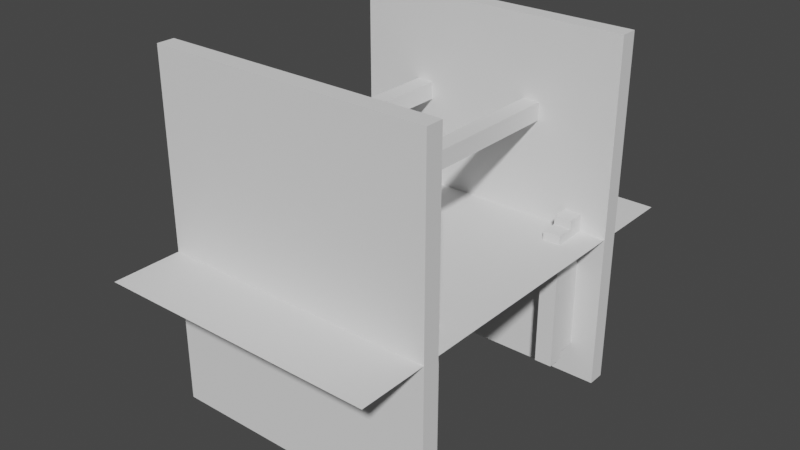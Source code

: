 # Source: 16_3.blend  (saved by Blender 2.92.15; exported with 4.5.12 LTS)
import bpy
from mathutils import Matrix  # noqa: F401  (used for matrix-valued properties, if any)

bpy.ops.wm.read_factory_settings(use_empty=True)
scene = bpy.context.scene
scene.name = 'Scene'

# ---- collections
col_collection = bpy.data.collections.new('Collection'); scene.collection.children.link(col_collection)

# ---- world
world_world = bpy.data.worlds.new('World'); scene.world = world_world
world_world.use_nodes = True; world_world.node_tree.nodes.clear()
_N = world_world.node_tree.nodes; _L = world_world.node_tree.links
n0 = _N.new('ShaderNodeOutputWorld'); n0.name = 'World Output'; n0.location = (300, 300)
n1 = _N.new('ShaderNodeBackground'); n1.name = 'Background'; n1.location = (10, 300)
n1.inputs[0].default_value = (0.05088, 0.05088, 0.05088, 1.0)
_L.new(n1.outputs[0], n0.inputs[0])
n0.is_active_output = True
world_world.color = (0.05088, 0.05088, 0.05088)
world_world.use_sun_shadow = False
world_world.sun_shadow_jitter_overblur = 0.0

# ---- meshes
me_cube_065 = bpy.data.meshes.new('Cube.065')
me_cube_065.from_pydata([(-8.0, -0.1, -10.0), (-8.0, -0.1, 10.0), (-8.0, 0.1, -10.0), (-8.0, 0.1, 10.0), (8.0, -0.1, -10.0), (8.0, -0.1, 10.0), (8.0, 0.1, -10.0), (8.0, 0.1, 10.0)], [], [(0, 1, 3, 2), (2, 3, 7, 6), (6, 7, 5, 4), (4, 5, 1, 0), (2, 6, 4, 0), (7, 3, 1, 5)])
_uv = me_cube_065.uv_layers.new(name='UVMap')
_uv.uv.foreach_set('vector', [0.375, 0.0, 0.625, 0.0, 0.625, 0.25, 0.375, 0.25, 0.375, 0.25, 0.625, 0.25, 0.625, 0.5, 0.375, 0.5, 0.375, 0.5, 0.625, 0.5, 0.625, 0.75, 0.375, 0.75, 0.375, 0.75, 0.625, 0.75, 0.625, 1.0, 0.375, 1.0, 0.125, 0.5, 0.375, 0.5, 0.375, 0.75, 0.125, 0.75, 0.625, 0.5, 0.875, 0.5, 0.875, 0.75, 0.625, 0.75])
me_cube_065.use_remesh_fix_poles = True
me_cube_065.use_remesh_preserve_attributes = False
me_cube_065.use_mirror_vertex_groups = False
me_cube_065.update()
me_cube_066 = bpy.data.meshes.new('Cube.066')
me_cube_066.from_pydata([(-8.0, -0.1, -10.0), (-8.0, -0.1, 10.0), (-8.0, 0.1, -10.0), (-8.0, 0.1, 10.0), (8.0, -0.1, -10.0), (8.0, -0.1, 10.0), (8.0, 0.1, -10.0), (8.0, 0.1, 10.0)], [], [(0, 1, 3, 2), (2, 3, 7, 6), (6, 7, 5, 4), (4, 5, 1, 0), (2, 6, 4, 0), (7, 3, 1, 5)])
_uv = me_cube_066.uv_layers.new(name='UVMap')
_uv.uv.foreach_set('vector', [0.375, 0.0, 0.625, 0.0, 0.625, 0.25, 0.375, 0.25, 0.375, 0.25, 0.625, 0.25, 0.625, 0.5, 0.375, 0.5, 0.375, 0.5, 0.625, 0.5, 0.625, 0.75, 0.375, 0.75, 0.375, 0.75, 0.625, 0.75, 0.625, 1.0, 0.375, 1.0, 0.125, 0.5, 0.375, 0.5, 0.375, 0.75, 0.125, 0.75, 0.625, 0.5, 0.875, 0.5, 0.875, 0.75, 0.625, 0.75])
me_cube_066.use_remesh_fix_poles = True
me_cube_066.use_remesh_preserve_attributes = False
me_cube_066.use_mirror_vertex_groups = False
me_cube_066.update()
me_plane_018 = bpy.data.meshes.new('Plane.018')
me_plane_018.from_pydata([(-1.0, -1.0, 0.0), (1.0, -1.0, 0.0), (-1.0, 1.0, 0.0), (1.0, 1.0, 0.0)], [], [(0, 1, 3, 2)])
_uv = me_plane_018.uv_layers.new(name='UVMap')
_uv.uv.foreach_set('vector', [0.0, 0.0, 1.0, 0.0, 1.0, 1.0, 0.0, 1.0])
me_plane_018.use_remesh_fix_poles = True
me_plane_018.use_remesh_preserve_attributes = False
me_plane_018.use_mirror_vertex_groups = False
me_plane_018.update()
me_cube_003 = bpy.data.meshes.new('Cube.003')
me_cube_003.from_pydata([(-8.0, -0.1, -10.0), (-8.0, -0.1, 10.0), (-8.0, 0.1, -10.0), (-8.0, 0.1, 10.0), (8.0, -0.1, -10.0), (8.0, -0.1, 10.0), (8.0, 0.1, -10.0), (8.0, 0.1, 10.0)], [], [(0, 1, 3, 2), (2, 3, 7, 6), (6, 7, 5, 4), (4, 5, 1, 0), (2, 6, 4, 0), (7, 3, 1, 5)])
_uv = me_cube_003.uv_layers.new(name='UVMap')
_uv.uv.foreach_set('vector', [0.375, 0.0, 0.625, 0.0, 0.625, 0.25, 0.375, 0.25, 0.375, 0.25, 0.625, 0.25, 0.625, 0.5, 0.375, 0.5, 0.375, 0.5, 0.625, 0.5, 0.625, 0.75, 0.375, 0.75, 0.375, 0.75, 0.625, 0.75, 0.625, 1.0, 0.375, 1.0, 0.125, 0.5, 0.375, 0.5, 0.375, 0.75, 0.125, 0.75, 0.625, 0.5, 0.875, 0.5, 0.875, 0.75, 0.625, 0.75])
me_cube_003.use_remesh_fix_poles = True
me_cube_003.use_remesh_preserve_attributes = False
me_cube_003.use_mirror_vertex_groups = False
me_cube_003.update()
me_cube_004 = bpy.data.meshes.new('Cube.004')
me_cube_004.from_pydata([(-8.0, -0.1, -10.0), (-8.0, -0.1, 10.0), (-8.0, 0.1, -10.0), (-8.0, 0.1, 10.0), (8.0, -0.1, -10.0), (8.0, -0.1, 10.0), (8.0, 0.1, -10.0), (8.0, 0.1, 10.0)], [], [(0, 1, 3, 2), (2, 3, 7, 6), (6, 7, 5, 4), (4, 5, 1, 0), (2, 6, 4, 0), (7, 3, 1, 5)])
_uv = me_cube_004.uv_layers.new(name='UVMap')
_uv.uv.foreach_set('vector', [0.375, 0.0, 0.625, 0.0, 0.625, 0.25, 0.375, 0.25, 0.375, 0.25, 0.625, 0.25, 0.625, 0.5, 0.375, 0.5, 0.375, 0.5, 0.625, 0.5, 0.625, 0.75, 0.375, 0.75, 0.375, 0.75, 0.625, 0.75, 0.625, 1.0, 0.375, 1.0, 0.125, 0.5, 0.375, 0.5, 0.375, 0.75, 0.125, 0.75, 0.625, 0.5, 0.875, 0.5, 0.875, 0.75, 0.625, 0.75])
me_cube_004.use_remesh_fix_poles = True
me_cube_004.use_remesh_preserve_attributes = False
me_cube_004.use_mirror_vertex_groups = False
me_cube_004.update()
me_cube_001 = bpy.data.meshes.new('Cube.001')
me_cube_001.from_pydata([(-8.0, -0.1, -10.0), (-8.0, -0.1, 10.0), (-8.0, 0.1, -10.0), (-8.0, 0.1, 10.0), (8.0, -0.1, -10.0), (8.0, -0.1, 10.0), (8.0, 0.1, -10.0), (8.0, 0.1, 10.0)], [], [(0, 1, 3, 2), (2, 3, 7, 6), (6, 7, 5, 4), (4, 5, 1, 0), (2, 6, 4, 0), (7, 3, 1, 5)])
_uv = me_cube_001.uv_layers.new(name='UVMap')
_uv.uv.foreach_set('vector', [0.375, 0.0, 0.625, 0.0, 0.625, 0.25, 0.375, 0.25, 0.375, 0.25, 0.625, 0.25, 0.625, 0.5, 0.375, 0.5, 0.375, 0.5, 0.625, 0.5, 0.625, 0.75, 0.375, 0.75, 0.375, 0.75, 0.625, 0.75, 0.625, 1.0, 0.375, 1.0, 0.125, 0.5, 0.375, 0.5, 0.375, 0.75, 0.125, 0.75, 0.625, 0.5, 0.875, 0.5, 0.875, 0.75, 0.625, 0.75])
me_cube_001.use_remesh_fix_poles = True
me_cube_001.use_remesh_preserve_attributes = False
me_cube_001.use_mirror_vertex_groups = False
me_cube_001.update()
me_cube_002 = bpy.data.meshes.new('Cube.002')
me_cube_002.from_pydata([(-8.0, -0.1, -10.0), (-8.0, -0.1, 10.0), (-8.0, 0.1, -10.0), (-8.0, 0.1, 10.0), (8.0, -0.1, -10.0), (8.0, -0.1, 10.0), (8.0, 0.1, -10.0), (8.0, 0.1, 10.0)], [], [(0, 1, 3, 2), (2, 3, 7, 6), (6, 7, 5, 4), (4, 5, 1, 0), (2, 6, 4, 0), (7, 3, 1, 5)])
_uv = me_cube_002.uv_layers.new(name='UVMap')
_uv.uv.foreach_set('vector', [0.375, 0.0, 0.625, 0.0, 0.625, 0.25, 0.375, 0.25, 0.375, 0.25, 0.625, 0.25, 0.625, 0.5, 0.375, 0.5, 0.375, 0.5, 0.625, 0.5, 0.625, 0.75, 0.375, 0.75, 0.375, 0.75, 0.625, 0.75, 0.625, 1.0, 0.375, 1.0, 0.125, 0.5, 0.375, 0.5, 0.375, 0.75, 0.125, 0.75, 0.625, 0.5, 0.875, 0.5, 0.875, 0.75, 0.625, 0.75])
me_cube_002.use_remesh_fix_poles = True
me_cube_002.use_remesh_preserve_attributes = False
me_cube_002.use_mirror_vertex_groups = False
me_cube_002.update()
me_cube_005 = bpy.data.meshes.new('Cube.005')
me_cube_005.from_pydata([(-8.0, -0.1, -10.0), (-8.0, -0.1, 10.0), (-8.0, 0.1, -10.0), (-8.0, 0.1, 10.0), (8.0, -0.1, -10.0), (8.0, -0.1, 10.0), (8.0, 0.1, -10.0), (8.0, 0.1, 10.0)], [], [(0, 1, 3, 2), (2, 3, 7, 6), (6, 7, 5, 4), (4, 5, 1, 0), (2, 6, 4, 0), (7, 3, 1, 5)])
_uv = me_cube_005.uv_layers.new(name='UVMap')
_uv.uv.foreach_set('vector', [0.375, 0.0, 0.625, 0.0, 0.625, 0.25, 0.375, 0.25, 0.375, 0.25, 0.625, 0.25, 0.625, 0.5, 0.375, 0.5, 0.375, 0.5, 0.625, 0.5, 0.625, 0.75, 0.375, 0.75, 0.375, 0.75, 0.625, 0.75, 0.625, 1.0, 0.375, 1.0, 0.125, 0.5, 0.375, 0.5, 0.375, 0.75, 0.125, 0.75, 0.625, 0.5, 0.875, 0.5, 0.875, 0.75, 0.625, 0.75])
me_cube_005.use_remesh_fix_poles = True
me_cube_005.use_remesh_preserve_attributes = False
me_cube_005.use_mirror_vertex_groups = False
me_cube_005.update()
me_cube_006 = bpy.data.meshes.new('Cube.006')
me_cube_006.from_pydata([(-8.0, -0.1, -10.0), (-8.0, -0.1, 10.0), (-8.0, 0.1, -10.0), (-8.0, 0.1, 10.0), (8.0, -0.1, -10.0), (8.0, -0.1, 10.0), (8.0, 0.1, -10.0), (8.0, 0.1, 10.0)], [], [(0, 1, 3, 2), (2, 3, 7, 6), (6, 7, 5, 4), (4, 5, 1, 0), (2, 6, 4, 0), (7, 3, 1, 5)])
_uv = me_cube_006.uv_layers.new(name='UVMap')
_uv.uv.foreach_set('vector', [0.375, 0.0, 0.625, 0.0, 0.625, 0.25, 0.375, 0.25, 0.375, 0.25, 0.625, 0.25, 0.625, 0.5, 0.375, 0.5, 0.375, 0.5, 0.625, 0.5, 0.625, 0.75, 0.375, 0.75, 0.375, 0.75, 0.625, 0.75, 0.625, 1.0, 0.375, 1.0, 0.125, 0.5, 0.375, 0.5, 0.375, 0.75, 0.125, 0.75, 0.625, 0.5, 0.875, 0.5, 0.875, 0.75, 0.625, 0.75])
me_cube_006.use_remesh_fix_poles = True
me_cube_006.use_remesh_preserve_attributes = False
me_cube_006.use_mirror_vertex_groups = False
me_cube_006.update()
me_cube_007 = bpy.data.meshes.new('Cube.007')
me_cube_007.from_pydata([(-8.0, -0.1, -10.0), (-8.0, -0.1, 10.0), (-8.0, 0.1, -10.0), (-8.0, 0.1, 10.0), (8.0, -0.1, -10.0), (8.0, -0.1, 10.0), (8.0, 0.1, -10.0), (8.0, 0.1, 10.0)], [], [(0, 1, 3, 2), (2, 3, 7, 6), (6, 7, 5, 4), (4, 5, 1, 0), (2, 6, 4, 0), (7, 3, 1, 5)])
_uv = me_cube_007.uv_layers.new(name='UVMap')
_uv.uv.foreach_set('vector', [0.375, 0.0, 0.625, 0.0, 0.625, 0.25, 0.375, 0.25, 0.375, 0.25, 0.625, 0.25, 0.625, 0.5, 0.375, 0.5, 0.375, 0.5, 0.625, 0.5, 0.625, 0.75, 0.375, 0.75, 0.375, 0.75, 0.625, 0.75, 0.625, 1.0, 0.375, 1.0, 0.125, 0.5, 0.375, 0.5, 0.375, 0.75, 0.125, 0.75, 0.625, 0.5, 0.875, 0.5, 0.875, 0.75, 0.625, 0.75])
me_cube_007.use_remesh_fix_poles = True
me_cube_007.use_remesh_preserve_attributes = False
me_cube_007.use_mirror_vertex_groups = False
me_cube_007.update()
me_cube_008 = bpy.data.meshes.new('Cube.008')
me_cube_008.from_pydata([(-8.0, -0.1, -10.0), (-8.0, -0.1, 10.0), (-8.0, 0.1, -10.0), (-8.0, 0.1, 10.0), (8.0, -0.1, -10.0), (8.0, -0.1, 10.0), (8.0, 0.1, -10.0), (8.0, 0.1, 10.0)], [], [(0, 1, 3, 2), (2, 3, 7, 6), (6, 7, 5, 4), (4, 5, 1, 0), (2, 6, 4, 0), (7, 3, 1, 5)])
_uv = me_cube_008.uv_layers.new(name='UVMap')
_uv.uv.foreach_set('vector', [0.375, 0.0, 0.625, 0.0, 0.625, 0.25, 0.375, 0.25, 0.375, 0.25, 0.625, 0.25, 0.625, 0.5, 0.375, 0.5, 0.375, 0.5, 0.625, 0.5, 0.625, 0.75, 0.375, 0.75, 0.375, 0.75, 0.625, 0.75, 0.625, 1.0, 0.375, 1.0, 0.125, 0.5, 0.375, 0.5, 0.375, 0.75, 0.125, 0.75, 0.625, 0.5, 0.875, 0.5, 0.875, 0.75, 0.625, 0.75])
me_cube_008.use_remesh_fix_poles = True
me_cube_008.use_remesh_preserve_attributes = False
me_cube_008.use_mirror_vertex_groups = False
me_cube_008.update()

# ---- objects
ob_empty = bpy.data.objects.new('empty', None)
ob_empty_002 = bpy.data.objects.new('empty.002', None)
ob_empty_001 = bpy.data.objects.new('empty.001', None)
ob_cube_001 = bpy.data.objects.new('Cube.001', me_cube_065)
ob_cube_002 = bpy.data.objects.new('Cube.002', me_cube_066)
ob_plane = bpy.data.objects.new('Plane', me_plane_018)
ob_cube_003 = bpy.data.objects.new('Cube.003', me_cube_003)
ob_cube_004 = bpy.data.objects.new('Cube.004', me_cube_004)
ob_cube_005 = bpy.data.objects.new('Cube.005', me_cube_001)
ob_cube_006 = bpy.data.objects.new('Cube.006', me_cube_002)
ob_cube_007 = bpy.data.objects.new('Cube.007', me_cube_005)
ob_cube_008 = bpy.data.objects.new('Cube.008', me_cube_006)
ob_cube_009 = bpy.data.objects.new('Cube.009', me_cube_007)
ob_cube_010 = bpy.data.objects.new('Cube.010', me_cube_008)

# ---- transforms, parenting, visibility, modifiers, constraints
ob_empty.location = (-6.0, 0.0, 1.0)
ob_empty.lineart.crease_threshold = 0.0
ob_empty_002.location = (-14.0, -3.5, 1.5)
ob_empty_002.lineart.crease_threshold = 0.0
ob_empty_001.location = (-14.0, 3.5, 1.5)
ob_empty_001.lineart.crease_threshold = 0.0
ob_cube_001.location = (-8.0, -7.5, 0.0)
ob_cube_001.scale = (1.0, 5.0, 1.0)
ob_cube_001.lineart.crease_threshold = 0.0
ob_cube_002.location = (-8.0, 7.5, 0.0)
ob_cube_002.scale = (1.0, 5.0, 1.0)
ob_cube_002.lineart.crease_threshold = 0.0
ob_plane.location = (-8.0, 0.0, -1.0)
ob_plane.scale = (8.0, 12.0, 8.0)
ob_plane.lineart.crease_threshold = 0.0
ob_cube_003.location = (-14.0, -3.5, 1.0)
ob_cube_003.scale = (0.0625, 5.0, 0.05)
ob_cube_003.lineart.crease_threshold = 0.0
ob_cube_004.location = (-14.0, 3.5, 1.0)
ob_cube_004.scale = (0.0625, 5.0, 0.05)
ob_cube_004.lineart.crease_threshold = 0.0
ob_cube_005.location = (-2.0, -6.5, -4.0)
ob_cube_005.scale = (0.0625, 5.0, 0.4)
ob_cube_005.lineart.crease_threshold = 0.0
ob_cube_006.location = (-2.0, 6.5, -4.0)
ob_cube_006.scale = (0.0625, 5.0, 0.4)
ob_cube_006.lineart.crease_threshold = 0.0
ob_cube_007.location = (-2.0, -5.5, -4.5)
ob_cube_007.scale = (0.0625, 5.0, 0.4)
ob_cube_007.lineart.crease_threshold = 0.0
ob_cube_008.location = (-2.0, 5.5, -4.5)
ob_cube_008.scale = (0.0625, 5.0, 0.4)
ob_cube_008.lineart.crease_threshold = 0.0
ob_cube_009.location = (-5.0, 0.0, 5.0)
ob_cube_009.scale = (0.0625, 70.0, 0.05)
ob_cube_009.lineart.crease_threshold = 0.0
ob_cube_010.location = (-12.0, 0.0, 4.5)
ob_cube_010.scale = (0.0625, 70.0, 0.05)
ob_cube_010.lineart.crease_threshold = 0.0

# ---- collection membership
scene.collection.objects.link(ob_empty)
scene.collection.objects.link(ob_empty_002)
scene.collection.objects.link(ob_empty_001)
col_collection.objects.link(ob_cube_001)
col_collection.objects.link(ob_cube_002)
col_collection.objects.link(ob_plane)
col_collection.objects.link(ob_cube_003)
col_collection.objects.link(ob_cube_004)
col_collection.objects.link(ob_cube_005)
col_collection.objects.link(ob_cube_006)
col_collection.objects.link(ob_cube_007)
col_collection.objects.link(ob_cube_008)
col_collection.objects.link(ob_cube_009)
col_collection.objects.link(ob_cube_010)

# ---- scene / render settings (as saved in the file)
scene.frame_start = 1; scene.frame_end = 250; scene.frame_set(1)
scene.render.engine = 'BLENDER_EEVEE_NEXT'
scene.cycles.use_denoising = False
scene.cycles.samples = 128
scene.cycles.sampling_pattern = 'TABULATED_SOBOL'
scene.cycles.use_adaptive_sampling = False
scene.cycles.use_light_tree = False
scene.view_settings.view_transform = 'Filmic'
bpy.context.view_layer.update()

# ---- added for rendering (the .blend has no active camera and no usable light): camera, sun
cam_auto = bpy.data.cameras.new('AutoCamera')
cam_auto.lens = 50.0
cam_auto.sensor_width = 36.0
cam_auto.clip_end = 1000.0
ob_auto_camera = bpy.data.objects.new('AutoCamera', cam_auto)
scene.collection.objects.link(ob_auto_camera)
ob_auto_camera.location = (24.4753, -38.9703, 25.9802)
ob_auto_camera.rotation_euler = (1.09748, -7.21219e-08, 0.694738)
scene.camera = ob_auto_camera
light_auto_sun = bpy.data.lights.new('AutoSun', 'SUN')
light_auto_sun.energy = 3.0
light_auto_sun.angle = 0.0523599
ob_auto_sun = bpy.data.objects.new('AutoSun', light_auto_sun)
scene.collection.objects.link(ob_auto_sun)
ob_auto_sun.rotation_euler = (0.872665, 0.174533, 0.523599)
bpy.context.view_layer.update()
